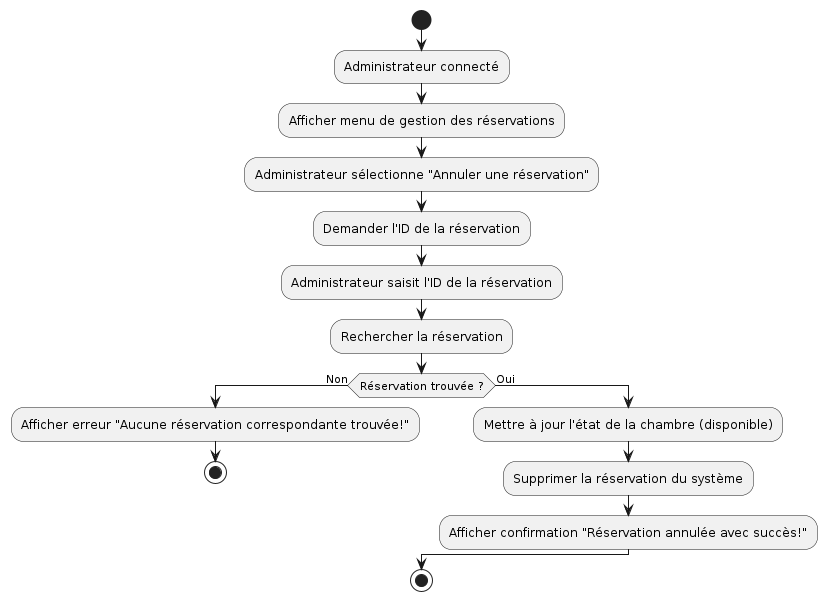

The diagram above was rendered by PlantUML. Its source (embedded in the PNG):
@startuml
start

:Administrateur connecté;
:Afficher menu de gestion des réservations;
:Administrateur sélectionne "Annuler une réservation";

:Demander l'ID de la réservation;
:Administrateur saisit l'ID de la réservation;

:Rechercher la réservation;
if (Réservation trouvée ?) then (Non)
    :Afficher erreur "Aucune réservation correspondante trouvée!";
    stop
else (Oui)
    :Mettre à jour l'état de la chambre (disponible);
    :Supprimer la réservation du système;
    :Afficher confirmation "Réservation annulée avec succès!";
endif

stop
@enduml